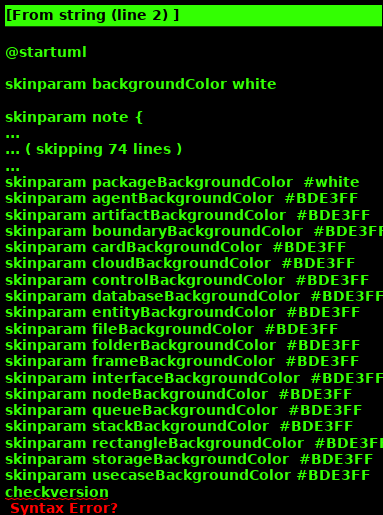

The diagram above was rendered by PlantUML. Its source (embedded in the PNG):
@startuml

skinparam backgroundColor white

skinparam note {
    BackgroundColor #F1FFFF
    BorderColor #2980B9
}

skinparam activity {
    BackgroundColor #BDE3FF
    ArrowColor #2980B9
    BorderColor #2980B9
    StartColor #227BC6
    EndColor #227BC6
    BarColor #227BC6
}

skinparam sequence {
    ArrowColor  #2980B9
    DividerBackgroundColor  #BDE3FF
    GroupBackgroundColor    #BDE3FF
    LifeLineBackgroundColor white
    LifeLineBorderColor #2980B9
    ParticipantBackgroundColor  #BDE3FF
    ParticipantBorderColor  #2980B9
    BoxLineColor    #2980B9
    BoxBackgroundColor  #DDDDDD
}

skinparam componentBackgroundColor    #BDE3FF
skinparam component {
    skinparam componentArrowColor #A80036
    skinparam BorderColor    #A80036
    skinparam InterfaceBackgroundColor   #BDE3FF
    skinparam InterfaceBorderColor   #A80036
}


skinparam stateBackgroundColor #BDE3FF
skinparam state {
    skinparam BorderColor #2980B9
    skinparam ArrowColor #2980B9
    skinparam StartColor black
    skinparam EndColor   black
}


skinparam stereotype {                  
    skinparam CBackgroundColor  #ADD1B2
    skinparam ABackgroundColor  #A9DCDF
    skinparam IBackgroundColor  #B4A7E5
    skinparam EBackgroundColor  #EB937F
}

skinparam actorBackgroundColor #BDE3FF
skinparam actor {
    skinparam BorderColor    #A80036
}

skinparam usecase {
    skinparam ArrowColor   #A80036
    skinparam BorderColor  #A80036
}

skinparam class {
    skinparam ArrowColor #A80036
    skinparam BackgroundColor    #BDE3FF
    skinparam BorderColor    #A80036
}


skinparam object {
    skinparam ArrowColor    #A80036
    skinparam BackgroundColor   #BDE3FF
    skinparam BorderColor   #A80036
}


skinparam packageBackgroundColor  #white
skinparam agentBackgroundColor  #BDE3FF
skinparam artifactBackgroundColor  #BDE3FF
skinparam boundaryBackgroundColor  #BDE3FF
skinparam cardBackgroundColor  #BDE3FF
skinparam cloudBackgroundColor  #BDE3FF
skinparam controlBackgroundColor  #BDE3FF
skinparam databaseBackgroundColor  #BDE3FF
skinparam entityBackgroundColor  #BDE3FF
skinparam fileBackgroundColor  #BDE3FF
skinparam folderBackgroundColor  #BDE3FF
skinparam frameBackgroundColor  #BDE3FF
skinparam interfaceBackgroundColor  #BDE3FF
skinparam nodeBackgroundColor  #BDE3FF
skinparam queueBackgroundColor  #BDE3FF
skinparam stackBackgroundColor  #BDE3FF
skinparam rectangleBackgroundColor  #BDE3FF
skinparam storageBackgroundColor  #BDE3FF
skinparam usecaseBackgroundColor #BDE3FF
checkversion
@enduml